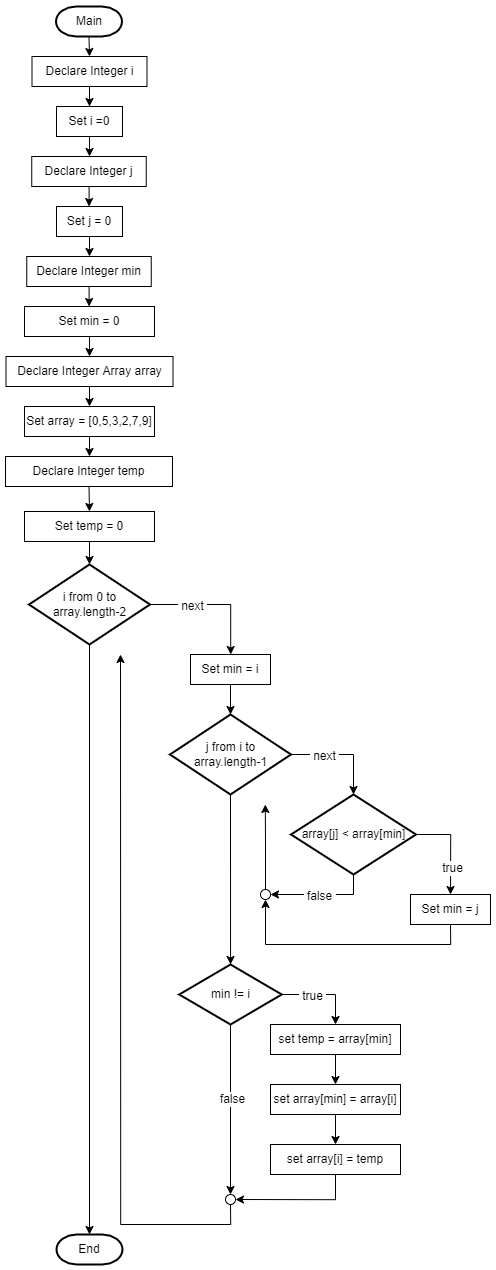

The diagram above was exported from draw.io. Its source (the exported page's mxGraphModel, read from the mxfile embedded in the PNG):
<mxGraphModel dx="4152" dy="2188" grid="1" gridSize="10" guides="1" tooltips="1" connect="1" arrows="1" fold="1" page="1" pageScale="1" pageWidth="1169" pageHeight="1654" math="0" shadow="0">
  <root>
    <mxCell id="mWwvnM3JTgMxH3if_-Ta-0" />
    <mxCell id="mWwvnM3JTgMxH3if_-Ta-1" parent="mWwvnM3JTgMxH3if_-Ta-0" />
    <mxCell id="2gdiCgqmHgJ3moUWSol5-0" value="Main" style="strokeWidth=2;html=1;shape=mxgraph.flowchart.terminator;whiteSpace=wrap;" vertex="1" parent="mWwvnM3JTgMxH3if_-Ta-1">
      <mxGeometry x="392.5" y="198" width="66" height="30" as="geometry" />
    </mxCell>
    <mxCell id="2gdiCgqmHgJ3moUWSol5-1" value="" style="edgeStyle=orthogonalEdgeStyle;rounded=0;orthogonalLoop=1;jettySize=auto;html=1;" edge="1" parent="mWwvnM3JTgMxH3if_-Ta-1" source="2gdiCgqmHgJ3moUWSol5-2" target="2gdiCgqmHgJ3moUWSol5-5">
      <mxGeometry relative="1" as="geometry" />
    </mxCell>
    <mxCell id="2gdiCgqmHgJ3moUWSol5-2" value="Declare Integer i" style="rounded=0;whiteSpace=wrap;html=1;" vertex="1" parent="mWwvnM3JTgMxH3if_-Ta-1">
      <mxGeometry x="368.5" y="248" width="115" height="30" as="geometry" />
    </mxCell>
    <mxCell id="2gdiCgqmHgJ3moUWSol5-3" value="" style="endArrow=classic;html=1;rounded=0;exitX=0.5;exitY=1;exitDx=0;exitDy=0;exitPerimeter=0;entryX=0.5;entryY=0;entryDx=0;entryDy=0;" edge="1" parent="mWwvnM3JTgMxH3if_-Ta-1" source="2gdiCgqmHgJ3moUWSol5-0" target="2gdiCgqmHgJ3moUWSol5-2">
      <mxGeometry width="50" height="50" relative="1" as="geometry">
        <mxPoint x="552.5" y="468" as="sourcePoint" />
        <mxPoint x="602.5" y="418" as="targetPoint" />
      </mxGeometry>
    </mxCell>
    <mxCell id="2gdiCgqmHgJ3moUWSol5-4" value="" style="edgeStyle=orthogonalEdgeStyle;rounded=0;orthogonalLoop=1;jettySize=auto;html=1;" edge="1" parent="mWwvnM3JTgMxH3if_-Ta-1" source="2gdiCgqmHgJ3moUWSol5-5" target="2gdiCgqmHgJ3moUWSol5-7">
      <mxGeometry relative="1" as="geometry" />
    </mxCell>
    <mxCell id="2gdiCgqmHgJ3moUWSol5-5" value="Set i =0" style="rounded=0;whiteSpace=wrap;html=1;" vertex="1" parent="mWwvnM3JTgMxH3if_-Ta-1">
      <mxGeometry x="393" y="298" width="66" height="30" as="geometry" />
    </mxCell>
    <mxCell id="2gdiCgqmHgJ3moUWSol5-6" value="" style="edgeStyle=orthogonalEdgeStyle;rounded=0;orthogonalLoop=1;jettySize=auto;html=1;" edge="1" parent="mWwvnM3JTgMxH3if_-Ta-1" source="2gdiCgqmHgJ3moUWSol5-7" target="2gdiCgqmHgJ3moUWSol5-9">
      <mxGeometry relative="1" as="geometry" />
    </mxCell>
    <mxCell id="2gdiCgqmHgJ3moUWSol5-7" value="Declare Integer j" style="rounded=0;whiteSpace=wrap;html=1;" vertex="1" parent="mWwvnM3JTgMxH3if_-Ta-1">
      <mxGeometry x="368.25" y="348" width="114.5" height="30" as="geometry" />
    </mxCell>
    <mxCell id="2gdiCgqmHgJ3moUWSol5-8" style="edgeStyle=orthogonalEdgeStyle;rounded=0;orthogonalLoop=1;jettySize=auto;html=1;" edge="1" parent="mWwvnM3JTgMxH3if_-Ta-1" source="2gdiCgqmHgJ3moUWSol5-9" target="2gdiCgqmHgJ3moUWSol5-11">
      <mxGeometry relative="1" as="geometry" />
    </mxCell>
    <mxCell id="2gdiCgqmHgJ3moUWSol5-9" value="Set j = 0" style="rounded=0;whiteSpace=wrap;html=1;" vertex="1" parent="mWwvnM3JTgMxH3if_-Ta-1">
      <mxGeometry x="393" y="398" width="66" height="30" as="geometry" />
    </mxCell>
    <mxCell id="2gdiCgqmHgJ3moUWSol5-10" value="" style="edgeStyle=orthogonalEdgeStyle;rounded=0;orthogonalLoop=1;jettySize=auto;html=1;" edge="1" parent="mWwvnM3JTgMxH3if_-Ta-1" source="2gdiCgqmHgJ3moUWSol5-11" target="2gdiCgqmHgJ3moUWSol5-13">
      <mxGeometry relative="1" as="geometry" />
    </mxCell>
    <mxCell id="2gdiCgqmHgJ3moUWSol5-11" value="Declare Integer min" style="rounded=0;whiteSpace=wrap;html=1;" vertex="1" parent="mWwvnM3JTgMxH3if_-Ta-1">
      <mxGeometry x="363.25" y="448" width="124.5" height="30" as="geometry" />
    </mxCell>
    <mxCell id="2gdiCgqmHgJ3moUWSol5-12" style="edgeStyle=orthogonalEdgeStyle;rounded=0;orthogonalLoop=1;jettySize=auto;html=1;exitX=0.5;exitY=1;exitDx=0;exitDy=0;entryX=0.5;entryY=0;entryDx=0;entryDy=0;" edge="1" parent="mWwvnM3JTgMxH3if_-Ta-1" source="2gdiCgqmHgJ3moUWSol5-13" target="2gdiCgqmHgJ3moUWSol5-15">
      <mxGeometry relative="1" as="geometry" />
    </mxCell>
    <mxCell id="2gdiCgqmHgJ3moUWSol5-13" value="Set min = 0" style="rounded=0;whiteSpace=wrap;html=1;" vertex="1" parent="mWwvnM3JTgMxH3if_-Ta-1">
      <mxGeometry x="361" y="498" width="130" height="30" as="geometry" />
    </mxCell>
    <mxCell id="2gdiCgqmHgJ3moUWSol5-14" style="edgeStyle=orthogonalEdgeStyle;rounded=0;orthogonalLoop=1;jettySize=auto;html=1;exitX=0.5;exitY=1;exitDx=0;exitDy=0;entryX=0.5;entryY=0;entryDx=0;entryDy=0;" edge="1" parent="mWwvnM3JTgMxH3if_-Ta-1" source="2gdiCgqmHgJ3moUWSol5-15" target="2gdiCgqmHgJ3moUWSol5-17">
      <mxGeometry relative="1" as="geometry" />
    </mxCell>
    <mxCell id="2gdiCgqmHgJ3moUWSol5-15" value="Declare Integer Array array" style="rounded=0;whiteSpace=wrap;html=1;" vertex="1" parent="mWwvnM3JTgMxH3if_-Ta-1">
      <mxGeometry x="342.5" y="548" width="167" height="30" as="geometry" />
    </mxCell>
    <mxCell id="2gdiCgqmHgJ3moUWSol5-16" style="edgeStyle=orthogonalEdgeStyle;rounded=0;orthogonalLoop=1;jettySize=auto;html=1;exitX=0.5;exitY=1;exitDx=0;exitDy=0;" edge="1" parent="mWwvnM3JTgMxH3if_-Ta-1" source="2gdiCgqmHgJ3moUWSol5-17" target="2gdiCgqmHgJ3moUWSol5-19">
      <mxGeometry relative="1" as="geometry" />
    </mxCell>
    <mxCell id="2gdiCgqmHgJ3moUWSol5-17" value="Set array = [0,5,3,2,7,9]" style="rounded=0;whiteSpace=wrap;html=1;" vertex="1" parent="mWwvnM3JTgMxH3if_-Ta-1">
      <mxGeometry x="361" y="598" width="130" height="30" as="geometry" />
    </mxCell>
    <mxCell id="2gdiCgqmHgJ3moUWSol5-18" style="edgeStyle=orthogonalEdgeStyle;rounded=0;orthogonalLoop=1;jettySize=auto;html=1;exitX=0.5;exitY=1;exitDx=0;exitDy=0;entryX=0.5;entryY=0;entryDx=0;entryDy=0;" edge="1" parent="mWwvnM3JTgMxH3if_-Ta-1" source="2gdiCgqmHgJ3moUWSol5-19" target="2gdiCgqmHgJ3moUWSol5-20">
      <mxGeometry relative="1" as="geometry" />
    </mxCell>
    <mxCell id="2gdiCgqmHgJ3moUWSol5-19" value="Declare Integer temp" style="rounded=0;whiteSpace=wrap;html=1;" vertex="1" parent="mWwvnM3JTgMxH3if_-Ta-1">
      <mxGeometry x="342" y="648" width="167" height="30" as="geometry" />
    </mxCell>
    <mxCell id="NBpZTbqUFynsMqBwg81L-2" style="edgeStyle=orthogonalEdgeStyle;rounded=0;orthogonalLoop=1;jettySize=auto;html=1;exitX=0.5;exitY=1;exitDx=0;exitDy=0;entryX=0.5;entryY=0;entryDx=0;entryDy=0;entryPerimeter=0;endArrow=classic;endFill=1;" edge="1" parent="mWwvnM3JTgMxH3if_-Ta-1" source="2gdiCgqmHgJ3moUWSol5-20" target="NBpZTbqUFynsMqBwg81L-0">
      <mxGeometry relative="1" as="geometry" />
    </mxCell>
    <mxCell id="2gdiCgqmHgJ3moUWSol5-20" value="Set temp = 0" style="rounded=0;whiteSpace=wrap;html=1;" vertex="1" parent="mWwvnM3JTgMxH3if_-Ta-1">
      <mxGeometry x="361" y="703" width="130" height="30" as="geometry" />
    </mxCell>
    <mxCell id="NBpZTbqUFynsMqBwg81L-4" style="edgeStyle=orthogonalEdgeStyle;rounded=0;orthogonalLoop=1;jettySize=auto;html=1;exitX=1;exitY=0.5;exitDx=0;exitDy=0;exitPerimeter=0;endArrow=classic;endFill=1;" edge="1" parent="mWwvnM3JTgMxH3if_-Ta-1" source="NBpZTbqUFynsMqBwg81L-0" target="NBpZTbqUFynsMqBwg81L-3">
      <mxGeometry relative="1" as="geometry" />
    </mxCell>
    <mxCell id="NBpZTbqUFynsMqBwg81L-6" value="&amp;nbsp;next&amp;nbsp;" style="edgeLabel;html=1;align=center;verticalAlign=middle;resizable=0;points=[];" vertex="1" connectable="0" parent="NBpZTbqUFynsMqBwg81L-4">
      <mxGeometry x="-0.6169" relative="1" as="geometry">
        <mxPoint x="16" as="offset" />
      </mxGeometry>
    </mxCell>
    <mxCell id="bJfUUE0Yn-YqMqe9Z6tk-1" style="edgeStyle=orthogonalEdgeStyle;rounded=0;orthogonalLoop=1;jettySize=auto;html=1;exitX=0.5;exitY=1;exitDx=0;exitDy=0;exitPerimeter=0;entryX=0.5;entryY=0;entryDx=0;entryDy=0;entryPerimeter=0;endArrow=classic;endFill=1;" edge="1" parent="mWwvnM3JTgMxH3if_-Ta-1" source="NBpZTbqUFynsMqBwg81L-0" target="bJfUUE0Yn-YqMqe9Z6tk-0">
      <mxGeometry relative="1" as="geometry" />
    </mxCell>
    <mxCell id="NBpZTbqUFynsMqBwg81L-0" value="i from 0 to array.length-2" style="strokeWidth=2;html=1;shape=mxgraph.flowchart.decision;whiteSpace=wrap;" vertex="1" parent="mWwvnM3JTgMxH3if_-Ta-1">
      <mxGeometry x="365.5" y="756" width="121" height="80" as="geometry" />
    </mxCell>
    <mxCell id="MmlMSDWWbWL6MMTBTiJX-1" style="edgeStyle=orthogonalEdgeStyle;rounded=0;orthogonalLoop=1;jettySize=auto;html=1;exitX=0.5;exitY=1;exitDx=0;exitDy=0;entryX=0.5;entryY=0;entryDx=0;entryDy=0;entryPerimeter=0;endArrow=classic;endFill=1;" edge="1" parent="mWwvnM3JTgMxH3if_-Ta-1" source="NBpZTbqUFynsMqBwg81L-3" target="MmlMSDWWbWL6MMTBTiJX-0">
      <mxGeometry relative="1" as="geometry" />
    </mxCell>
    <mxCell id="NBpZTbqUFynsMqBwg81L-3" value="Set min = i" style="rounded=0;whiteSpace=wrap;html=1;" vertex="1" parent="mWwvnM3JTgMxH3if_-Ta-1">
      <mxGeometry x="527" y="846" width="80" height="30" as="geometry" />
    </mxCell>
    <mxCell id="nJPaQ4Azh_Abe6lptT4V-1" style="edgeStyle=orthogonalEdgeStyle;rounded=0;orthogonalLoop=1;jettySize=auto;html=1;exitX=1;exitY=0.5;exitDx=0;exitDy=0;exitPerimeter=0;entryX=0.5;entryY=0;entryDx=0;entryDy=0;entryPerimeter=0;endArrow=classic;endFill=1;" edge="1" parent="mWwvnM3JTgMxH3if_-Ta-1" source="MmlMSDWWbWL6MMTBTiJX-0" target="nJPaQ4Azh_Abe6lptT4V-0">
      <mxGeometry relative="1" as="geometry" />
    </mxCell>
    <mxCell id="nJPaQ4Azh_Abe6lptT4V-2" value="&amp;nbsp;next&amp;nbsp;" style="edgeLabel;html=1;align=center;verticalAlign=middle;resizable=0;points=[];" vertex="1" connectable="0" parent="nJPaQ4Azh_Abe6lptT4V-1">
      <mxGeometry x="-0.7024" y="-1" relative="1" as="geometry">
        <mxPoint x="15" y="-1" as="offset" />
      </mxGeometry>
    </mxCell>
    <mxCell id="VGHBKFDiwmnKhWgFdk08-4" style="edgeStyle=orthogonalEdgeStyle;rounded=0;orthogonalLoop=1;jettySize=auto;html=1;exitX=0.5;exitY=1;exitDx=0;exitDy=0;exitPerimeter=0;endArrow=classic;endFill=1;" edge="1" parent="mWwvnM3JTgMxH3if_-Ta-1" source="MmlMSDWWbWL6MMTBTiJX-0">
      <mxGeometry relative="1" as="geometry">
        <mxPoint x="567.047619047619" y="1156" as="targetPoint" />
      </mxGeometry>
    </mxCell>
    <mxCell id="MmlMSDWWbWL6MMTBTiJX-0" value="j from i to array.length-1" style="strokeWidth=2;html=1;shape=mxgraph.flowchart.decision;whiteSpace=wrap;" vertex="1" parent="mWwvnM3JTgMxH3if_-Ta-1">
      <mxGeometry x="506.5" y="906" width="121" height="80" as="geometry" />
    </mxCell>
    <mxCell id="nJPaQ4Azh_Abe6lptT4V-4" style="edgeStyle=orthogonalEdgeStyle;rounded=0;orthogonalLoop=1;jettySize=auto;html=1;exitX=1;exitY=0.5;exitDx=0;exitDy=0;exitPerimeter=0;entryX=0.5;entryY=0;entryDx=0;entryDy=0;endArrow=classic;endFill=1;" edge="1" parent="mWwvnM3JTgMxH3if_-Ta-1" source="nJPaQ4Azh_Abe6lptT4V-0" target="nJPaQ4Azh_Abe6lptT4V-3">
      <mxGeometry relative="1" as="geometry" />
    </mxCell>
    <mxCell id="nJPaQ4Azh_Abe6lptT4V-5" value="true" style="edgeLabel;html=1;align=center;verticalAlign=middle;resizable=0;points=[];" vertex="1" connectable="0" parent="nJPaQ4Azh_Abe6lptT4V-4">
      <mxGeometry x="0.0688" y="-2" relative="1" as="geometry">
        <mxPoint x="2" y="15" as="offset" />
      </mxGeometry>
    </mxCell>
    <mxCell id="nJPaQ4Azh_Abe6lptT4V-6" style="edgeStyle=orthogonalEdgeStyle;rounded=0;orthogonalLoop=1;jettySize=auto;html=1;exitX=0.5;exitY=1;exitDx=0;exitDy=0;exitPerimeter=0;endArrow=classic;endFill=1;" edge="1" parent="mWwvnM3JTgMxH3if_-Ta-1" source="nJPaQ4Azh_Abe6lptT4V-0">
      <mxGeometry relative="1" as="geometry">
        <mxPoint x="607" y="1086" as="targetPoint" />
        <Array as="points">
          <mxPoint x="690" y="1086" />
        </Array>
      </mxGeometry>
    </mxCell>
    <mxCell id="VGHBKFDiwmnKhWgFdk08-1" value="&amp;nbsp;false&amp;nbsp;" style="edgeLabel;html=1;align=center;verticalAlign=middle;resizable=0;points=[];" vertex="1" connectable="0" parent="nJPaQ4Azh_Abe6lptT4V-6">
      <mxGeometry x="0.0097" relative="1" as="geometry">
        <mxPoint x="-4" as="offset" />
      </mxGeometry>
    </mxCell>
    <mxCell id="nJPaQ4Azh_Abe6lptT4V-0" value="array[j] &amp;lt; array[min]" style="strokeWidth=2;html=1;shape=mxgraph.flowchart.decision;whiteSpace=wrap;" vertex="1" parent="mWwvnM3JTgMxH3if_-Ta-1">
      <mxGeometry x="627.5" y="986" width="125" height="80" as="geometry" />
    </mxCell>
    <mxCell id="VGHBKFDiwmnKhWgFdk08-2" style="edgeStyle=orthogonalEdgeStyle;rounded=0;orthogonalLoop=1;jettySize=auto;html=1;exitX=0.5;exitY=1;exitDx=0;exitDy=0;endArrow=classic;endFill=1;entryX=0.5;entryY=1;entryDx=0;entryDy=0;" edge="1" parent="mWwvnM3JTgMxH3if_-Ta-1" source="nJPaQ4Azh_Abe6lptT4V-3" target="VGHBKFDiwmnKhWgFdk08-0">
      <mxGeometry relative="1" as="geometry">
        <mxPoint x="597" y="1136" as="targetPoint" />
        <Array as="points">
          <mxPoint x="787" y="1136" />
          <mxPoint x="602" y="1136" />
        </Array>
      </mxGeometry>
    </mxCell>
    <mxCell id="nJPaQ4Azh_Abe6lptT4V-3" value="Set min = j" style="rounded=0;whiteSpace=wrap;html=1;" vertex="1" parent="mWwvnM3JTgMxH3if_-Ta-1">
      <mxGeometry x="747" y="1086" width="80" height="30" as="geometry" />
    </mxCell>
    <mxCell id="VGHBKFDiwmnKhWgFdk08-3" style="edgeStyle=orthogonalEdgeStyle;rounded=0;orthogonalLoop=1;jettySize=auto;html=1;exitX=0.5;exitY=0;exitDx=0;exitDy=0;endArrow=classic;endFill=1;" edge="1" parent="mWwvnM3JTgMxH3if_-Ta-1" source="VGHBKFDiwmnKhWgFdk08-0">
      <mxGeometry relative="1" as="geometry">
        <mxPoint x="601.8181818181818" y="996" as="targetPoint" />
      </mxGeometry>
    </mxCell>
    <mxCell id="VGHBKFDiwmnKhWgFdk08-0" value="" style="ellipse;whiteSpace=wrap;html=1;aspect=fixed;" vertex="1" parent="mWwvnM3JTgMxH3if_-Ta-1">
      <mxGeometry x="597" y="1081" width="10" height="10" as="geometry" />
    </mxCell>
    <mxCell id="xq3_z8NjxH9woS80FrjE-5" style="edgeStyle=orthogonalEdgeStyle;rounded=0;orthogonalLoop=1;jettySize=auto;html=1;exitX=1;exitY=0.5;exitDx=0;exitDy=0;exitPerimeter=0;entryX=0.5;entryY=0;entryDx=0;entryDy=0;endArrow=classic;endFill=1;" edge="1" parent="mWwvnM3JTgMxH3if_-Ta-1" source="VGHBKFDiwmnKhWgFdk08-5" target="xq3_z8NjxH9woS80FrjE-1">
      <mxGeometry relative="1" as="geometry" />
    </mxCell>
    <mxCell id="xq3_z8NjxH9woS80FrjE-6" value="&amp;nbsp;true&amp;nbsp;" style="edgeLabel;html=1;align=center;verticalAlign=middle;resizable=0;points=[];" vertex="1" connectable="0" parent="xq3_z8NjxH9woS80FrjE-5">
      <mxGeometry x="-0.0433" y="-2" relative="1" as="geometry">
        <mxPoint x="-11" y="-2" as="offset" />
      </mxGeometry>
    </mxCell>
    <mxCell id="xq3_z8NjxH9woS80FrjE-8" style="edgeStyle=orthogonalEdgeStyle;rounded=0;orthogonalLoop=1;jettySize=auto;html=1;exitX=0.5;exitY=1;exitDx=0;exitDy=0;exitPerimeter=0;entryX=0.5;entryY=0;entryDx=0;entryDy=0;endArrow=classic;endFill=1;" edge="1" parent="mWwvnM3JTgMxH3if_-Ta-1" source="VGHBKFDiwmnKhWgFdk08-5" target="xq3_z8NjxH9woS80FrjE-7">
      <mxGeometry relative="1" as="geometry" />
    </mxCell>
    <mxCell id="xq3_z8NjxH9woS80FrjE-11" value="false" style="edgeLabel;html=1;align=center;verticalAlign=middle;resizable=0;points=[];" vertex="1" connectable="0" parent="xq3_z8NjxH9woS80FrjE-8">
      <mxGeometry x="-0.2261" relative="1" as="geometry">
        <mxPoint y="9" as="offset" />
      </mxGeometry>
    </mxCell>
    <mxCell id="VGHBKFDiwmnKhWgFdk08-5" value="min != i" style="strokeWidth=2;html=1;shape=mxgraph.flowchart.decision;whiteSpace=wrap;" vertex="1" parent="mWwvnM3JTgMxH3if_-Ta-1">
      <mxGeometry x="515.75" y="1156" width="102.5" height="60" as="geometry" />
    </mxCell>
    <mxCell id="xq3_z8NjxH9woS80FrjE-0" style="edgeStyle=orthogonalEdgeStyle;rounded=0;orthogonalLoop=1;jettySize=auto;html=1;exitX=0.5;exitY=1;exitDx=0;exitDy=0;entryX=0.5;entryY=0;entryDx=0;entryDy=0;" edge="1" parent="mWwvnM3JTgMxH3if_-Ta-1" source="xq3_z8NjxH9woS80FrjE-1" target="xq3_z8NjxH9woS80FrjE-3">
      <mxGeometry relative="1" as="geometry" />
    </mxCell>
    <mxCell id="xq3_z8NjxH9woS80FrjE-1" value="set temp = array[min]" style="rounded=0;whiteSpace=wrap;html=1;" vertex="1" parent="mWwvnM3JTgMxH3if_-Ta-1">
      <mxGeometry x="607" y="1216" width="130" height="30" as="geometry" />
    </mxCell>
    <mxCell id="xq3_z8NjxH9woS80FrjE-2" style="edgeStyle=orthogonalEdgeStyle;rounded=0;orthogonalLoop=1;jettySize=auto;html=1;exitX=0.5;exitY=1;exitDx=0;exitDy=0;entryX=0.5;entryY=0;entryDx=0;entryDy=0;" edge="1" parent="mWwvnM3JTgMxH3if_-Ta-1" source="xq3_z8NjxH9woS80FrjE-3" target="xq3_z8NjxH9woS80FrjE-4">
      <mxGeometry relative="1" as="geometry" />
    </mxCell>
    <mxCell id="xq3_z8NjxH9woS80FrjE-3" value="set array[min] = array[i]" style="rounded=0;whiteSpace=wrap;html=1;" vertex="1" parent="mWwvnM3JTgMxH3if_-Ta-1">
      <mxGeometry x="607" y="1276" width="130" height="30" as="geometry" />
    </mxCell>
    <mxCell id="xq3_z8NjxH9woS80FrjE-10" style="edgeStyle=orthogonalEdgeStyle;rounded=0;orthogonalLoop=1;jettySize=auto;html=1;exitX=0.5;exitY=1;exitDx=0;exitDy=0;entryX=1;entryY=0.5;entryDx=0;entryDy=0;endArrow=classic;endFill=1;" edge="1" parent="mWwvnM3JTgMxH3if_-Ta-1" source="xq3_z8NjxH9woS80FrjE-4" target="xq3_z8NjxH9woS80FrjE-7">
      <mxGeometry relative="1" as="geometry" />
    </mxCell>
    <mxCell id="xq3_z8NjxH9woS80FrjE-4" value="set array[i] = temp" style="rounded=0;whiteSpace=wrap;html=1;" vertex="1" parent="mWwvnM3JTgMxH3if_-Ta-1">
      <mxGeometry x="607" y="1336" width="130" height="30" as="geometry" />
    </mxCell>
    <mxCell id="xq3_z8NjxH9woS80FrjE-12" style="edgeStyle=orthogonalEdgeStyle;rounded=0;orthogonalLoop=1;jettySize=auto;html=1;exitX=0.5;exitY=1;exitDx=0;exitDy=0;endArrow=classic;endFill=1;" edge="1" parent="mWwvnM3JTgMxH3if_-Ta-1" source="xq3_z8NjxH9woS80FrjE-7">
      <mxGeometry relative="1" as="geometry">
        <mxPoint x="457" y="846" as="targetPoint" />
      </mxGeometry>
    </mxCell>
    <mxCell id="xq3_z8NjxH9woS80FrjE-7" value="" style="ellipse;whiteSpace=wrap;html=1;aspect=fixed;" vertex="1" parent="mWwvnM3JTgMxH3if_-Ta-1">
      <mxGeometry x="562" y="1386" width="10" height="10" as="geometry" />
    </mxCell>
    <mxCell id="bJfUUE0Yn-YqMqe9Z6tk-0" value="End" style="strokeWidth=2;html=1;shape=mxgraph.flowchart.terminator;whiteSpace=wrap;" vertex="1" parent="mWwvnM3JTgMxH3if_-Ta-1">
      <mxGeometry x="393" y="1426" width="66" height="30" as="geometry" />
    </mxCell>
  </root>
</mxGraphModel>